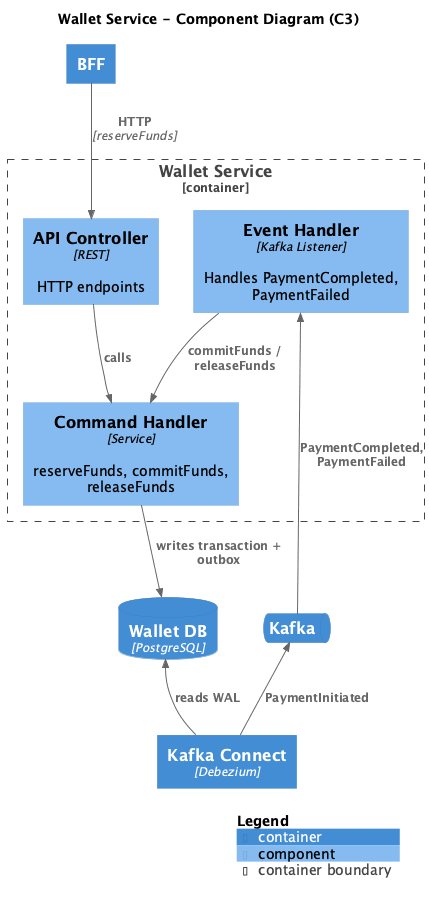

The diagram above was rendered by PlantUML. Its source (embedded in the PNG):
@startuml c3_wallet
!include https://raw.githubusercontent.com/plantuml-stdlib/C4-PlantUML/master/C4_Component.puml

title Wallet Service - Component Diagram (C3)

Container(bff, "BFF", "", "")
ContainerQueue(kafka, "Kafka", "", "")
ContainerDb(db, "Wallet DB", "PostgreSQL", "")
Container(kafka_connect, "Kafka Connect", "Debezium", "")

Container_Boundary(wallet, "Wallet Service") {
    Component(api, "API Controller", "REST", "HTTP endpoints")
    Component(command, "Command Handler", "Service", "reserveFunds, commitFunds, releaseFunds")
    Component(event_handler, "Event Handler", "Kafka Listener", "Handles PaymentCompleted, PaymentFailed")
}

' External -> Wallet
Rel_D(bff, api, "HTTP", "reserveFunds")
Rel_D(api, command, "calls")

' Internal flow
Rel_D(command, db, "writes transaction + outbox")
Rel_D(event_handler, command, "commitFunds / releaseFunds")

' Kafka integration
Rel_L(kafka, event_handler, "PaymentCompleted, PaymentFailed")

' CDC
Rel_U(kafka_connect, db, "reads WAL")
Rel_U(kafka_connect, kafka, "PaymentInitiated")

SHOW_LEGEND()

@enduml